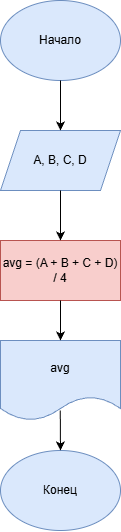

The diagram above was exported from draw.io. Its source (the exported page's mxGraphModel, read from the mxfile embedded in the PNG):
<mxGraphModel dx="911" dy="539" grid="1" gridSize="10" guides="1" tooltips="1" connect="1" arrows="1" fold="1" page="1" pageScale="1" pageWidth="413" pageHeight="583" math="0" shadow="0">
  <root>
    <mxCell id="0" />
    <mxCell id="1" parent="0" />
    <mxCell id="Lu8ohpXo8Tfj4PfgLC2g-1" parent="1" style="ellipse;whiteSpace=wrap;html=1;fillColor=#dae8fc;strokeColor=#6c8ebf;" value="Начало" vertex="1">
      <mxGeometry height="80" width="120" x="300" y="30" as="geometry" />
    </mxCell>
    <mxCell id="Lu8ohpXo8Tfj4PfgLC2g-2" parent="1" style="shape=parallelogram;perimeter=parallelogramPerimeter;whiteSpace=wrap;html=1;fixedSize=1;fillColor=#dae8fc;strokeColor=#6c8ebf;" value="A, B, C, D" vertex="1">
      <mxGeometry height="60" width="120" x="300" y="160" as="geometry" />
    </mxCell>
    <mxCell id="Lu8ohpXo8Tfj4PfgLC2g-3" edge="1" parent="1" source="Lu8ohpXo8Tfj4PfgLC2g-1" style="endArrow=classic;html=1;rounded=0;exitX=0.5;exitY=1;exitDx=0;exitDy=0;entryX=0.5;entryY=0;entryDx=0;entryDy=0;" target="Lu8ohpXo8Tfj4PfgLC2g-2" value="">
      <mxGeometry height="50" relative="1" width="50" as="geometry">
        <mxPoint x="350" y="130" as="sourcePoint" />
        <mxPoint x="430" y="220" as="targetPoint" />
      </mxGeometry>
    </mxCell>
    <mxCell id="Lu8ohpXo8Tfj4PfgLC2g-4" parent="1" style="rounded=0;whiteSpace=wrap;html=1;fillColor=#f8cecc;strokeColor=#b85450;" value="avg = (A + B + C + D) / 4" vertex="1">
      <mxGeometry height="60" width="120" x="300" y="270" as="geometry" />
    </mxCell>
    <mxCell id="Lu8ohpXo8Tfj4PfgLC2g-5" edge="1" parent="1" source="Lu8ohpXo8Tfj4PfgLC2g-2" style="endArrow=classic;html=1;rounded=0;exitX=0.5;exitY=1;exitDx=0;exitDy=0;entryX=0.5;entryY=0;entryDx=0;entryDy=0;" target="Lu8ohpXo8Tfj4PfgLC2g-4" value="">
      <mxGeometry height="50" relative="1" width="50" as="geometry">
        <mxPoint x="380" y="270" as="sourcePoint" />
        <mxPoint x="430" y="220" as="targetPoint" />
      </mxGeometry>
    </mxCell>
    <mxCell id="Lu8ohpXo8Tfj4PfgLC2g-6" parent="1" style="shape=document;whiteSpace=wrap;html=1;boundedLbl=1;fillColor=#dae8fc;strokeColor=#6c8ebf;" value="avg" vertex="1">
      <mxGeometry height="80" width="120" x="300" y="370" as="geometry" />
    </mxCell>
    <mxCell id="Lu8ohpXo8Tfj4PfgLC2g-7" edge="1" parent="1" source="Lu8ohpXo8Tfj4PfgLC2g-4" style="endArrow=classic;html=1;rounded=0;exitX=0.5;exitY=1;exitDx=0;exitDy=0;entryX=0.5;entryY=0;entryDx=0;entryDy=0;" target="Lu8ohpXo8Tfj4PfgLC2g-6" value="">
      <mxGeometry height="50" relative="1" width="50" as="geometry">
        <mxPoint x="380" y="370" as="sourcePoint" />
        <mxPoint x="430" y="320" as="targetPoint" />
      </mxGeometry>
    </mxCell>
    <mxCell id="Lu8ohpXo8Tfj4PfgLC2g-8" parent="1" style="ellipse;whiteSpace=wrap;html=1;fillColor=#dae8fc;strokeColor=#6c8ebf;" value="Конец" vertex="1">
      <mxGeometry height="80" width="120" x="300" y="480" as="geometry" />
    </mxCell>
    <mxCell id="Lu8ohpXo8Tfj4PfgLC2g-10" edge="1" parent="1" source="Lu8ohpXo8Tfj4PfgLC2g-6" style="endArrow=classic;html=1;rounded=0;entryX=0.5;entryY=0;entryDx=0;entryDy=0;exitX=0.498;exitY=0.875;exitDx=0;exitDy=0;exitPerimeter=0;" target="Lu8ohpXo8Tfj4PfgLC2g-8" value="">
      <mxGeometry height="50" relative="1" width="50" as="geometry">
        <mxPoint x="360" y="450" as="sourcePoint" />
        <mxPoint x="450" y="330" as="targetPoint" />
      </mxGeometry>
    </mxCell>
  </root>
</mxGraphModel>